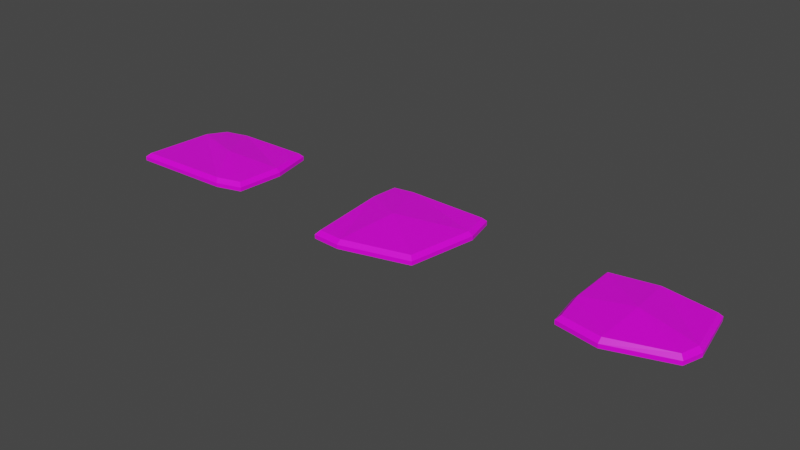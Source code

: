 # Source: prop-stepping-stones.blend  (saved by Blender 2.93.21; exported with 4.5.12 LTS)
import bpy
from mathutils import Matrix  # noqa: F401  (used for matrix-valued properties, if any)

bpy.ops.wm.read_factory_settings(use_empty=True)
scene = bpy.context.scene
scene.name = 'Scene'

# ---- collections
col_collection = bpy.data.collections.new('Collection'); scene.collection.children.link(col_collection)

# ---- images (referenced by path relative to the original .blend; pixels are not part of the script)
import os
ASSET_DIR = os.environ.get("B2B_ASSET_DIR", "")  # directory of the original .blend (textures are referenced by path, not embedded)
HERE = os.path.dirname(os.path.abspath(__file__))  # packed textures are extracted next to this script under _unpacked/

def load_image(name, relpath, width, height, colorspace="sRGB"):
    """Load a texture the original file referenced (path relative to the .blend, or extracted next to this script)."""
    p = next((c for c in (os.path.join(HERE, relpath), os.path.join(ASSET_DIR, relpath)) if relpath and os.path.exists(c)), "")
    if p:
        img = bpy.data.images.load(p, check_existing=True)
        img.name = name
    else:  # same state as the original file: an image datablock whose file is absent (Cycles renders it pink)
        img = bpy.data.images.new(name, width, height)
        img.source = "FILE"
        img.filepath = "//" + (relpath or name)
    img.colorspace_settings.name = colorspace
    return img
img_stone_png = load_image('stone.png', 'stone.png', 1024, 1024, 'sRGB')

# ---- materials (node trees are filled in below, after node groups)
mat_stone = bpy.data.materials.new('Stone')
mat_stone.alpha_threshold = 0.0
mat_stone.line_color = (0.0, 0.0, 0.0, 1.0)

# ---- material node trees
mat_stone.use_nodes = True; mat_stone.node_tree.nodes.clear()
_N = mat_stone.node_tree.nodes; _L = mat_stone.node_tree.links
n0 = _N.new('ShaderNodeOutputMaterial'); n0.name = 'Material Output'; n0.location = (300, 300)
n1 = _N.new('ShaderNodeBsdfPrincipled'); n1.name = 'Principled BSDF'; n1.location = (10, 300)
n1.distribution = 'GGX'
n1.subsurface_method = 'BURLEY'
n1.inputs[2].default_value = 0.4
n1.inputs[3].default_value = 1.45
n1.inputs[27].default_value = (0.0, 0.0, 0.0, 1.0)
n1.inputs[28].default_value = 1.0
n2 = _N.new('ShaderNodeTexImage'); n2.name = 'Image Texture'; n2.location = (-280, 280)
n2.image = img_stone_png
_L.new(n1.outputs[0], n0.inputs[0])
_L.new(n2.outputs[0], n1.inputs[0])
n0.is_active_output = True

# ---- world
world_world = bpy.data.worlds.new('World'); scene.world = world_world
world_world.use_nodes = True; world_world.node_tree.nodes.clear()
_N = world_world.node_tree.nodes; _L = world_world.node_tree.links
n0 = _N.new('ShaderNodeOutputWorld'); n0.name = 'World Output'; n0.location = (300, 300)
n1 = _N.new('ShaderNodeBackground'); n1.name = 'Background'; n1.location = (10, 300)
n1.inputs[0].default_value = (0.05088, 0.05088, 0.05088, 1.0)
_L.new(n1.outputs[0], n0.inputs[0])
n0.is_active_output = True
world_world.color = (0.05088, 0.05088, 0.05088)
world_world.use_sun_shadow = False
world_world.sun_shadow_jitter_overblur = 0.0

# ---- meshes
me_prop_stepping_stone = bpy.data.meshes.new('prop-stepping-stone')
me_prop_stepping_stone.from_pydata([(0.5659, -0.02967, 0.2977), (0.5188, -0.02967, -0.4812), (-0.5235, -0.02967, 0.3871), (-0.3636, -0.02967, -0.4153), (-0.4694, -0.02967, -0.2423), (0.5988, -0.02967, -0.1153), (0.3489, -0.02967, 0.3625), (-0.1513, -0.02967, -0.4655), (0.0503, 0.074, -0.04906), (0.5354, 0.03713, 0.2706), (0.5659, 0.004388, 0.2977), (0.4921, 0.03713, -0.4489), (0.5188, 0.004388, -0.4812), (-0.4882, 0.03713, 0.3556), (-0.5235, 0.004388, 0.3871), (-0.3432, 0.03713, -0.3854), (-0.3636, 0.004388, -0.4153), (0.566, 0.03934, -0.1113), (0.5988, 0.004388, -0.1153), (-0.4694, 0.004388, -0.2423), (-0.4379, 0.03936, -0.2306), (-0.1362, 0.03988, -0.4344), (-0.1513, 0.004388, -0.4655), (0.3273, 0.03979, 0.3327), (0.3489, 0.004388, 0.3625)], [], [(16, 22, 7, 3), (20, 13, 23, 8), (21, 8, 17, 11), (12, 18, 5, 1), (18, 10, 0, 5), (4, 2, 14, 19), (22, 12, 1, 7), (3, 4, 19, 16), (24, 14, 2, 6), (15, 20, 8, 21), (8, 23, 9, 17), (22, 16, 15, 21), (18, 12, 11, 17), (20, 15, 16, 19), (24, 10, 9, 23), (10, 18, 17, 9), (13, 20, 19, 14), (12, 22, 21, 11), (14, 24, 23, 13), (10, 24, 6, 0)])
_uv = me_prop_stepping_stone.uv_layers.new(name='UVMap')
_uv.uv.foreach_set('vector', [0.3844, 0.4958, 0.4417, 0.4958, 0.4417, 0.4866, 0.3844, 0.4866, 0.3644, 0.4591, 0.3508, 0.6171, 0.5707, 0.6109, 0.496, 0.508, 0.4457, 0.4041, 0.496, 0.508, 0.635, 0.4912, 0.6151, 0.4002, 0.3697, 0.5187, 0.4684, 0.5187, 0.4684, 0.5279, 0.3697, 0.5279, 0.4684, 0.5187, 0.5797, 0.5187, 0.5797, 0.5279, 0.4684, 0.5279, 0.4341, 0.5279, 0.6038, 0.5279, 0.6038, 0.5187, 0.4341, 0.5187, 0.4417, 0.4958, 0.6223, 0.4958, 0.6223, 0.4866, 0.4417, 0.4866, 0.3875, 0.5279, 0.4341, 0.5279, 0.4341, 0.5187, 0.3875, 0.5187, 0.5765, 0.4958, 0.3413, 0.4958, 0.3413, 0.4866, 0.5765, 0.4866, 0.3899, 0.4173, 0.3644, 0.4591, 0.496, 0.508, 0.4457, 0.4041, 0.496, 0.508, 0.5707, 0.6109, 0.6268, 0.5942, 0.635, 0.4912, 0.4417, 0.4958, 0.3844, 0.4958, 0.3878, 0.5047, 0.4417, 0.5047, 0.4684, 0.5187, 0.3697, 0.5187, 0.3765, 0.5099, 0.4676, 0.5099, 0.4326, 0.5099, 0.3909, 0.5099, 0.3875, 0.5187, 0.4341, 0.5187, 0.5765, 0.4958, 0.635, 0.4958, 0.6295, 0.5047, 0.5765, 0.5047, 0.5797, 0.5187, 0.4684, 0.5187, 0.4701, 0.5099, 0.5731, 0.5099, 0.5946, 0.5099, 0.4365, 0.5099, 0.4341, 0.5187, 0.6038, 0.5187, 0.6223, 0.4958, 0.4417, 0.4958, 0.4455, 0.5047, 0.6149, 0.5047, 0.3413, 0.4958, 0.5765, 0.4958, 0.5709, 0.5047, 0.351, 0.5047, 0.635, 0.4958, 0.5765, 0.4958, 0.5765, 0.4866, 0.635, 0.4866])
me_prop_stepping_stone.materials.append(mat_stone)
me_prop_stepping_stone.use_remesh_preserve_volume = False
me_prop_stepping_stone.use_remesh_preserve_attributes = False
me_prop_stepping_stone.use_mirror_vertex_groups = False
me_prop_stepping_stone.update()
me_prop_stepping_stone_1 = bpy.data.meshes.new('prop-stepping-stone-1')
me_prop_stepping_stone_1.from_pydata([(0.4153, -0.02967, 0.3645), (0.4548, -0.02967, -0.4944), (-0.404, -0.02967, 0.5056), (-0.4605, -0.02967, -0.4774), (-0.1665, -0.02967, 0.5198), (-0.271, -0.02967, -0.5056), (-0.4774, -0.02967, -0.2359), (0.5169, -0.02967, -0.228), (-0.09363, 0.074, -0.03265), (0.3884, 0.03713, 0.3391), (0.4153, 0.004388, 0.3645), (0.4268, 0.03713, -0.4628), (0.4548, 0.004388, -0.4944), (-0.3758, 0.03713, 0.4734), (-0.404, 0.004388, 0.5056), (-0.4283, 0.03713, -0.4483), (-0.4605, 0.004388, -0.4774), (-0.259, 0.03963, -0.4736), (-0.271, 0.004388, -0.5056), (-0.1621, 0.03938, 0.4861), (-0.1665, 0.004388, 0.5198), (0.4839, 0.03912, -0.2174), (0.5169, 0.004388, -0.228), (-0.4774, 0.004388, -0.2359), (-0.4445, 0.04029, -0.2185)], [], [(24, 13, 19, 8), (20, 14, 2, 4), (17, 8, 21, 11), (12, 22, 7, 1), (22, 10, 0, 7), (3, 6, 23, 16), (15, 24, 8, 17), (8, 19, 9, 21), (6, 2, 14, 23), (18, 12, 1, 5), (16, 18, 5, 3), (18, 16, 15, 17), (22, 12, 11, 21), (24, 15, 16, 23), (20, 10, 9, 19), (12, 18, 17, 11), (14, 20, 19, 13), (10, 22, 21, 9), (13, 24, 23, 14), (10, 20, 4, 0)])
_uv = me_prop_stepping_stone_1.uv_layers.new(name='UVMap')
_uv.uv.foreach_set('vector', [0.3957, 0.4585, 0.4142, 0.645, 0.4718, 0.6485, 0.4903, 0.5086, 0.4706, 0.4958, 0.4066, 0.4958, 0.4066, 0.4866, 0.4706, 0.4866, 0.4457, 0.3897, 0.4903, 0.5086, 0.646, 0.4588, 0.6306, 0.3926, 0.3623, 0.5187, 0.4342, 0.5187, 0.4342, 0.5279, 0.3623, 0.5279, 0.4342, 0.5187, 0.5939, 0.5187, 0.5939, 0.5279, 0.4342, 0.5279, 0.3669, 0.5279, 0.432, 0.5279, 0.432, 0.5187, 0.3669, 0.5187, 0.4, 0.3965, 0.3957, 0.4585, 0.4903, 0.5086, 0.4457, 0.3897, 0.4903, 0.5086, 0.4718, 0.6485, 0.6202, 0.6088, 0.646, 0.4588, 0.432, 0.5279, 0.632, 0.5279, 0.632, 0.5187, 0.432, 0.5187, 0.4425, 0.4958, 0.6381, 0.4958, 0.6381, 0.4866, 0.4425, 0.4866, 0.3914, 0.4958, 0.4425, 0.4958, 0.4425, 0.4866, 0.3914, 0.4866, 0.4425, 0.4958, 0.3914, 0.4958, 0.3987, 0.5047, 0.4425, 0.5047, 0.4342, 0.5187, 0.3623, 0.5187, 0.3687, 0.5099, 0.4342, 0.5099, 0.432, 0.5099, 0.3741, 0.5099, 0.3669, 0.5187, 0.432, 0.5187, 0.4706, 0.4958, 0.6275, 0.4958, 0.6224, 0.5047, 0.474, 0.5047, 0.6381, 0.4958, 0.4425, 0.4958, 0.4458, 0.5047, 0.6307, 0.5047, 0.4066, 0.4958, 0.4706, 0.4958, 0.4706, 0.5047, 0.4136, 0.5047, 0.5939, 0.5187, 0.4342, 0.5187, 0.4384, 0.5099, 0.5885, 0.5099, 0.6241, 0.5099, 0.4375, 0.5099, 0.432, 0.5187, 0.632, 0.5187, 0.6275, 0.4958, 0.4706, 0.4958, 0.4706, 0.4866, 0.6275, 0.4866])
me_prop_stepping_stone_1.materials.append(mat_stone)
me_prop_stepping_stone_1.use_remesh_preserve_volume = False
me_prop_stepping_stone_1.use_remesh_preserve_attributes = False
me_prop_stepping_stone_1.use_mirror_vertex_groups = False
me_prop_stepping_stone_1.update()
me_prop_stepping_stone_2 = bpy.data.meshes.new('prop-stepping-stone-2')
me_prop_stepping_stone_2.from_pydata([(0.4887, -0.02967, 0.2742), (0.4492, -0.02967, -0.3645), (-0.3758, -0.02967, 0.3758), (-0.4379, -0.02967, -0.3702), (-0.01411, -0.02967, 0.4407), (-0.02823, -0.02967, -0.4379), (-0.4266, -0.02967, 0.07458), (0.5395, -0.02967, 0.1108), (0.01362, 0.074, -0.01006), (0.4605, 0.03713, 0.2502), (0.4887, 0.004388, 0.2742), (0.4227, 0.03713, -0.3359), (0.4492, 0.004388, -0.3645), (-0.3473, 0.03713, 0.3466), (-0.3758, 0.004388, 0.3758), (-0.4046, 0.03713, -0.342), (-0.4379, 0.004388, -0.3702), (-0.025, 0.03997, -0.4049), (-0.02823, 0.004388, -0.4379), (-0.01203, 0.0399, 0.4069), (-0.01411, 0.004388, 0.4407), (0.5062, 0.03946, 0.1031), (0.5395, 0.004388, 0.1108), (-0.4266, 0.004388, 0.07458), (-0.3943, 0.03983, 0.06838)], [], [(24, 13, 19, 8), (20, 14, 2, 4), (17, 8, 21, 11), (12, 22, 7, 1), (22, 10, 0, 7), (3, 6, 23, 16), (15, 24, 8, 17), (8, 19, 9, 21), (6, 2, 14, 23), (18, 12, 1, 5), (16, 18, 5, 3), (18, 16, 15, 17), (22, 12, 11, 21), (24, 15, 16, 23), (20, 10, 9, 19), (12, 18, 17, 11), (14, 20, 19, 13), (10, 22, 21, 9), (13, 24, 23, 14), (10, 20, 4, 0)])
_uv = me_prop_stepping_stone_2.uv_layers.new(name='UVMap')
_uv.uv.foreach_set('vector', [0.3877, 0.5133, 0.4003, 0.5884, 0.4907, 0.6046, 0.4977, 0.4922, 0.4902, 0.4958, 0.3927, 0.4958, 0.3927, 0.4866, 0.4902, 0.4866, 0.4872, 0.3857, 0.4977, 0.4922, 0.6305, 0.5227, 0.608, 0.4043, 0.3749, 0.5187, 0.503, 0.5187, 0.503, 0.5279, 0.3749, 0.5279, 0.503, 0.5187, 0.5471, 0.5187, 0.5471, 0.5279, 0.503, 0.5279, 0.3733, 0.5279, 0.4933, 0.5279, 0.4933, 0.5187, 0.3733, 0.5187, 0.3849, 0.4027, 0.3877, 0.5133, 0.4977, 0.4922, 0.4872, 0.3857, 0.4977, 0.4922, 0.4907, 0.6046, 0.6182, 0.5624, 0.6305, 0.5227, 0.4933, 0.5279, 0.5745, 0.5279, 0.5745, 0.5187, 0.4933, 0.5187, 0.4864, 0.4958, 0.6151, 0.4958, 0.6151, 0.4866, 0.4864, 0.4866, 0.3759, 0.4958, 0.4864, 0.4958, 0.4864, 0.4866, 0.3759, 0.4866, 0.4864, 0.4958, 0.3759, 0.4958, 0.3834, 0.5047, 0.4858, 0.5047, 0.503, 0.5187, 0.3749, 0.5187, 0.381, 0.5099, 0.4994, 0.5099, 0.4918, 0.5099, 0.3812, 0.5099, 0.3733, 0.5187, 0.4933, 0.5187, 0.4902, 0.4958, 0.6257, 0.4958, 0.6208, 0.5047, 0.4934, 0.5047, 0.6151, 0.4958, 0.4864, 0.4958, 0.4886, 0.5047, 0.6093, 0.5047, 0.3927, 0.4958, 0.4902, 0.4958, 0.4891, 0.5047, 0.3987, 0.5047, 0.5471, 0.5187, 0.503, 0.5187, 0.5037, 0.5099, 0.5433, 0.5099, 0.5681, 0.5099, 0.4933, 0.5099, 0.4933, 0.5187, 0.5745, 0.5187, 0.6257, 0.4958, 0.4902, 0.4958, 0.4902, 0.4866, 0.6257, 0.4866])
me_prop_stepping_stone_2.materials.append(mat_stone)
me_prop_stepping_stone_2.use_remesh_preserve_volume = False
me_prop_stepping_stone_2.use_remesh_preserve_attributes = False
me_prop_stepping_stone_2.use_mirror_vertex_groups = False
me_prop_stepping_stone_2.update()

# ---- objects
ob_prop_stepping_stone = bpy.data.objects.new('prop-stepping-stone', me_prop_stepping_stone)
ob_prop_stepping_stone_1 = bpy.data.objects.new('prop-stepping-stone-1', me_prop_stepping_stone_1)
ob_prop_stepping_stone_2 = bpy.data.objects.new('prop-stepping-stone-2', me_prop_stepping_stone_2)

# ---- transforms, parenting, visibility, modifiers, constraints
ob_prop_stepping_stone.location = (0.0, 0.0, 0.0)
ob_prop_stepping_stone.rotation_euler = (1.571, -0.0, 0.0)
ob_prop_stepping_stone.lock_rotations_4d = False
ob_prop_stepping_stone.empty_display_type = 'ARROWS'
ob_prop_stepping_stone.lineart.crease_threshold = 0.0
ob_prop_stepping_stone_1.location = (2.0, 0.0, 0.0)
ob_prop_stepping_stone_1.rotation_euler = (1.571, -0.0, 0.0)
ob_prop_stepping_stone_1.lock_rotations_4d = False
ob_prop_stepping_stone_1.empty_display_type = 'ARROWS'
ob_prop_stepping_stone_1.lineart.crease_threshold = 0.0
ob_prop_stepping_stone_2.location = (4.0, 0.0, 0.0)
ob_prop_stepping_stone_2.rotation_euler = (1.571, -0.0, 0.0)
ob_prop_stepping_stone_2.lock_rotations_4d = False
ob_prop_stepping_stone_2.empty_display_type = 'ARROWS'
ob_prop_stepping_stone_2.lineart.crease_threshold = 0.0

# ---- collection membership
col_collection.objects.link(ob_prop_stepping_stone)
col_collection.objects.link(ob_prop_stepping_stone_1)
col_collection.objects.link(ob_prop_stepping_stone_2)

# ---- scene / render settings (as saved in the file)
scene.frame_start = 0; scene.frame_end = 250; scene.frame_set(1)
scene.render.engine = 'CYCLES'
scene.render.fps = 30
scene.cycles.use_denoising = False
scene.cycles.samples = 128
scene.cycles.sampling_pattern = 'TABULATED_SOBOL'
scene.cycles.use_adaptive_sampling = False
scene.cycles.use_light_tree = False
scene.view_settings.view_transform = 'Filmic'
bpy.context.view_layer.update()

# ---- added for rendering (the .blend has no active camera and no usable light): camera, sun
cam_auto = bpy.data.cameras.new('AutoCamera')
cam_auto.lens = 50.0
cam_auto.sensor_width = 36.0
cam_auto.clip_end = 1000.0
ob_auto_camera = bpy.data.objects.new('AutoCamera', cam_auto)
scene.collection.objects.link(ob_auto_camera)
ob_auto_camera.location = (6.78843, -5.74361, 3.84653)
ob_auto_camera.rotation_euler = (1.09748, -7.21219e-08, 0.694738)
scene.camera = ob_auto_camera
light_auto_sun = bpy.data.lights.new('AutoSun', 'SUN')
light_auto_sun.energy = 3.0
light_auto_sun.angle = 0.0523599
ob_auto_sun = bpy.data.objects.new('AutoSun', light_auto_sun)
scene.collection.objects.link(ob_auto_sun)
ob_auto_sun.rotation_euler = (0.872665, 0.174533, 0.523599)
bpy.context.view_layer.update()
